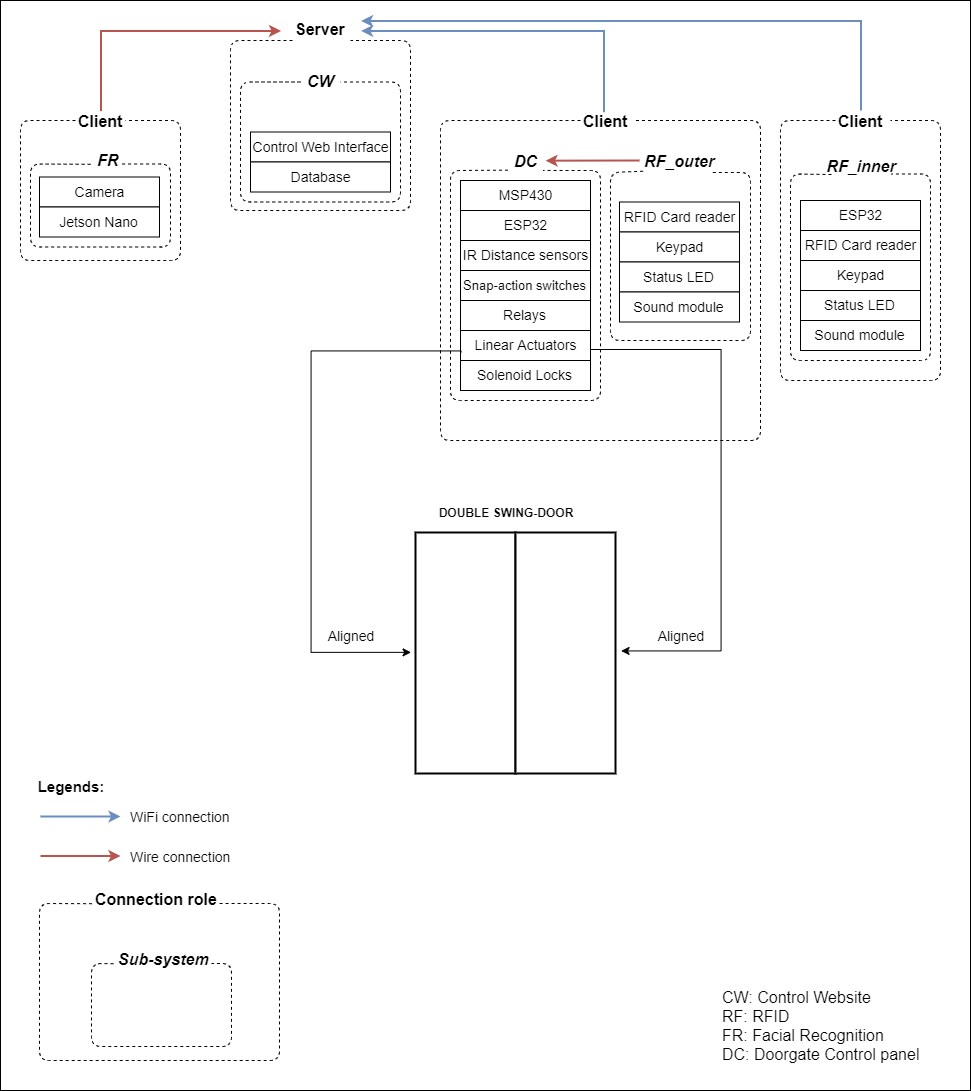

The diagram above was exported from draw.io. Its source (the exported page's mxGraphModel, read from the mxfile embedded in the PNG):
<mxGraphModel dx="2838" dy="1211" grid="1" gridSize="10" guides="1" tooltips="1" connect="1" arrows="1" fold="1" page="1" pageScale="1" pageWidth="827" pageHeight="1169" math="0" shadow="0">
  <root>
    <mxCell id="0" />
    <mxCell id="1" parent="0" />
    <mxCell id="_ztcjBnXWEYAQdO56Tup-2" value="Server" style="text;html=1;align=center;verticalAlign=bottom;resizable=0;points=[];;autosize=1;fontSize=16;fontStyle=1" parent="1" vertex="1">
      <mxGeometry x="265" y="50" width="50" height="20" as="geometry" />
    </mxCell>
    <mxCell id="_ztcjBnXWEYAQdO56Tup-13" style="edgeStyle=orthogonalEdgeStyle;rounded=0;orthogonalLoop=1;jettySize=auto;html=1;fillColor=#dae8fc;strokeColor=#B85450;strokeWidth=2;fontSize=14;" parent="1" edge="1">
      <mxGeometry relative="1" as="geometry">
        <mxPoint x="250" y="60" as="targetPoint" />
        <mxPoint x="70" y="140" as="sourcePoint" />
        <Array as="points">
          <mxPoint x="70" y="60" />
        </Array>
      </mxGeometry>
    </mxCell>
    <mxCell id="_ztcjBnXWEYAQdO56Tup-9" style="edgeStyle=orthogonalEdgeStyle;rounded=0;orthogonalLoop=1;jettySize=auto;html=1;fillColor=#dae8fc;strokeColor=#6c8ebf;strokeWidth=2;fontSize=14;exitX=0.46;exitY=0.1;exitDx=0;exitDy=0;exitPerimeter=0;" parent="1" edge="1" source="_ztcjBnXWEYAQdO56Tup-22">
      <mxGeometry relative="1" as="geometry">
        <mxPoint x="330" y="60" as="targetPoint" />
        <mxPoint x="500" y="140" as="sourcePoint" />
        <Array as="points">
          <mxPoint x="573" y="60" />
          <mxPoint x="380" y="60" />
        </Array>
      </mxGeometry>
    </mxCell>
    <mxCell id="_ztcjBnXWEYAQdO56Tup-11" style="edgeStyle=orthogonalEdgeStyle;rounded=0;orthogonalLoop=1;jettySize=auto;html=1;strokeWidth=2;fillColor=#dae8fc;strokeColor=#6c8ebf;fontSize=14;" parent="1" source="_ztcjBnXWEYAQdO56Tup-24" edge="1">
      <mxGeometry relative="1" as="geometry">
        <mxPoint x="330" y="50" as="targetPoint" />
        <Array as="points">
          <mxPoint x="830" y="50" />
        </Array>
      </mxGeometry>
    </mxCell>
    <mxCell id="_ztcjBnXWEYAQdO56Tup-7" value="" style="endArrow=none;dashed=1;html=1;fontSize=14;" parent="1" edge="1">
      <mxGeometry width="50" height="50" relative="1" as="geometry">
        <mxPoint x="262" y="70" as="sourcePoint" />
        <mxPoint x="320" y="70" as="targetPoint" />
        <Array as="points">
          <mxPoint x="200" y="70" />
          <mxPoint x="200" y="240" />
          <mxPoint x="290" y="240" />
          <mxPoint x="380" y="240" />
          <mxPoint x="380" y="70" />
        </Array>
      </mxGeometry>
    </mxCell>
    <mxCell id="_ztcjBnXWEYAQdO56Tup-21" value="" style="endArrow=none;dashed=1;html=1;entryX=1.052;entryY=0.5;entryDx=0;entryDy=0;entryPerimeter=0;exitX=0;exitY=0.5;exitDx=0;exitDy=0;exitPerimeter=0;fontSize=14;" parent="1" source="_ztcjBnXWEYAQdO56Tup-22" target="_ztcjBnXWEYAQdO56Tup-22" edge="1">
      <mxGeometry width="50" height="50" relative="1" as="geometry">
        <mxPoint x="540" y="150" as="sourcePoint" />
        <mxPoint x="620" y="150" as="targetPoint" />
        <Array as="points">
          <mxPoint x="410" y="150" />
          <mxPoint x="410" y="470" />
          <mxPoint x="730" y="470" />
          <mxPoint x="730" y="150" />
        </Array>
      </mxGeometry>
    </mxCell>
    <mxCell id="_ztcjBnXWEYAQdO56Tup-22" value="Client" style="text;html=1;align=center;verticalAlign=middle;resizable=0;points=[];;autosize=1;fontSize=16;fontStyle=1" parent="1" vertex="1">
      <mxGeometry x="550" y="140" width="50" height="20" as="geometry" />
    </mxCell>
    <mxCell id="_ztcjBnXWEYAQdO56Tup-23" value="" style="endArrow=none;dashed=1;html=1;fontSize=14;exitX=0;exitY=0.5;exitDx=0;exitDy=0;exitPerimeter=0;" parent="1" edge="1" source="_ztcjBnXWEYAQdO56Tup-24">
      <mxGeometry width="50" height="50" relative="1" as="geometry">
        <mxPoint x="792" y="150" as="sourcePoint" />
        <mxPoint x="860" y="150" as="targetPoint" />
        <Array as="points">
          <mxPoint x="750" y="150" />
          <mxPoint x="750" y="410" />
          <mxPoint x="910" y="410" />
          <mxPoint x="910" y="150" />
        </Array>
      </mxGeometry>
    </mxCell>
    <mxCell id="_ztcjBnXWEYAQdO56Tup-24" value="Client" style="text;html=1;align=center;verticalAlign=middle;resizable=0;points=[];;autosize=1;fontSize=16;fontStyle=1" parent="1" vertex="1">
      <mxGeometry x="805" y="140" width="50" height="20" as="geometry" />
    </mxCell>
    <mxCell id="_ztcjBnXWEYAQdO56Tup-25" value="" style="endArrow=none;dashed=1;html=1;fontSize=14;" parent="1" source="_ztcjBnXWEYAQdO56Tup-26" target="_ztcjBnXWEYAQdO56Tup-26" edge="1">
      <mxGeometry width="50" height="50" relative="1" as="geometry">
        <mxPoint x="42" y="150" as="sourcePoint" />
        <mxPoint x="90" y="150" as="targetPoint" />
        <Array as="points">
          <mxPoint x="-10" y="150" />
          <mxPoint x="-10" y="290" />
          <mxPoint x="150" y="290" />
          <mxPoint x="150" y="150" />
        </Array>
      </mxGeometry>
    </mxCell>
    <mxCell id="_ztcjBnXWEYAQdO56Tup-26" value="Client" style="text;html=1;align=center;verticalAlign=middle;resizable=0;points=[];;autosize=1;fontSize=16;fontStyle=1" parent="1" vertex="1">
      <mxGeometry x="45" y="140" width="50" height="20" as="geometry" />
    </mxCell>
    <mxCell id="_ztcjBnXWEYAQdO56Tup-35" value="WiFi connection" style="text;html=1;align=center;verticalAlign=middle;resizable=0;points=[];;autosize=1;fontSize=14;" parent="1" vertex="1">
      <mxGeometry x="100" y="836" width="100" height="20" as="geometry" />
    </mxCell>
    <mxCell id="_ztcjBnXWEYAQdO56Tup-36" value="Wire connection" style="text;html=1;align=center;verticalAlign=middle;resizable=0;points=[];;autosize=1;fontSize=14;" parent="1" vertex="1">
      <mxGeometry x="100" y="876" width="100" height="20" as="geometry" />
    </mxCell>
    <mxCell id="_ztcjBnXWEYAQdO56Tup-41" value="" style="endArrow=classic;html=1;strokeWidth=2;fillColor=#dae8fc;strokeColor=#6c8ebf;fontSize=14;" parent="1" edge="1">
      <mxGeometry width="50" height="50" relative="1" as="geometry">
        <mxPoint x="10" y="846" as="sourcePoint" />
        <mxPoint x="90" y="846" as="targetPoint" />
      </mxGeometry>
    </mxCell>
    <mxCell id="_ztcjBnXWEYAQdO56Tup-42" value="" style="endArrow=classic;html=1;strokeWidth=2;fillColor=#f8cecc;strokeColor=#b85450;fontSize=14;" parent="1" edge="1">
      <mxGeometry width="50" height="50" relative="1" as="geometry">
        <mxPoint x="10" y="885.5" as="sourcePoint" />
        <mxPoint x="90" y="885.5" as="targetPoint" />
      </mxGeometry>
    </mxCell>
    <mxCell id="p90SZBgru5Cm1o1uEVSd-13" value="Camera" style="rounded=0;whiteSpace=wrap;html=1;fontSize=14;" parent="1" vertex="1">
      <mxGeometry x="9" y="206.5" width="120" height="30" as="geometry" />
    </mxCell>
    <mxCell id="p90SZBgru5Cm1o1uEVSd-14" value="Jetson Nano" style="rounded=0;whiteSpace=wrap;html=1;fontSize=14;" parent="1" vertex="1">
      <mxGeometry x="9" y="236.5" width="120" height="30" as="geometry" />
    </mxCell>
    <mxCell id="p90SZBgru5Cm1o1uEVSd-41" value="" style="edgeStyle=none;rounded=0;orthogonalLoop=1;jettySize=auto;html=1;strokeColor=#B85450;fontColor=#B85450;strokeWidth=2;fontSize=14;entryX=1.003;entryY=0.509;entryDx=0;entryDy=0;entryPerimeter=0;" parent="1" edge="1" target="FKoF1oJbH1p3YzyYQSsZ-7">
      <mxGeometry relative="1" as="geometry">
        <mxPoint x="609" y="190" as="sourcePoint" />
        <mxPoint x="550" y="190" as="targetPoint" />
        <Array as="points" />
      </mxGeometry>
    </mxCell>
    <mxCell id="p90SZBgru5Cm1o1uEVSd-35" value="RFID Card reader" style="rounded=0;whiteSpace=wrap;html=1;fontSize=14;" parent="1" vertex="1">
      <mxGeometry x="589" y="231.5" width="120" height="30" as="geometry" />
    </mxCell>
    <mxCell id="p90SZBgru5Cm1o1uEVSd-36" value="Keypad" style="rounded=0;whiteSpace=wrap;html=1;fontSize=14;" parent="1" vertex="1">
      <mxGeometry x="589" y="261.5" width="120" height="30" as="geometry" />
    </mxCell>
    <mxCell id="p90SZBgru5Cm1o1uEVSd-37" value="Status LED" style="rounded=0;whiteSpace=wrap;html=1;fontSize=14;" parent="1" vertex="1">
      <mxGeometry x="589" y="291.5" width="120" height="30" as="geometry" />
    </mxCell>
    <mxCell id="p90SZBgru5Cm1o1uEVSd-38" value="Sound module" style="rounded=0;whiteSpace=wrap;html=1;fontSize=14;" parent="1" vertex="1">
      <mxGeometry x="589" y="321.5" width="120" height="30" as="geometry" />
    </mxCell>
    <mxCell id="p90SZBgru5Cm1o1uEVSd-53" value="ESP32" style="rounded=0;whiteSpace=wrap;html=1;fontSize=14;" parent="1" vertex="1">
      <mxGeometry x="770" y="230" width="120" height="30" as="geometry" />
    </mxCell>
    <mxCell id="p90SZBgru5Cm1o1uEVSd-54" value="RFID Card reader" style="rounded=0;whiteSpace=wrap;html=1;fontSize=14;" parent="1" vertex="1">
      <mxGeometry x="770" y="260" width="120" height="30" as="geometry" />
    </mxCell>
    <mxCell id="p90SZBgru5Cm1o1uEVSd-57" value="Keypad" style="rounded=0;whiteSpace=wrap;html=1;fontSize=14;" parent="1" vertex="1">
      <mxGeometry x="770" y="290" width="120" height="30" as="geometry" />
    </mxCell>
    <mxCell id="p90SZBgru5Cm1o1uEVSd-58" value="Status LED" style="rounded=0;whiteSpace=wrap;html=1;fontSize=14;" parent="1" vertex="1">
      <mxGeometry x="770" y="320" width="120" height="30" as="geometry" />
    </mxCell>
    <mxCell id="p90SZBgru5Cm1o1uEVSd-59" value="Sound module" style="rounded=0;whiteSpace=wrap;html=1;fontSize=14;" parent="1" vertex="1">
      <mxGeometry x="770" y="350" width="120" height="30" as="geometry" />
    </mxCell>
    <mxCell id="p90SZBgru5Cm1o1uEVSd-24" value="" style="group;fontSize=14;" parent="1" vertex="1" connectable="0">
      <mxGeometry x="430" y="210" width="130" height="210" as="geometry" />
    </mxCell>
    <mxCell id="p90SZBgru5Cm1o1uEVSd-16" value="MSP430" style="rounded=0;whiteSpace=wrap;html=1;fontSize=14;" parent="p90SZBgru5Cm1o1uEVSd-24" vertex="1">
      <mxGeometry width="130" height="30" as="geometry" />
    </mxCell>
    <mxCell id="p90SZBgru5Cm1o1uEVSd-17" value="ESP32" style="rounded=0;whiteSpace=wrap;html=1;fontSize=14;" parent="p90SZBgru5Cm1o1uEVSd-24" vertex="1">
      <mxGeometry y="30" width="130" height="30" as="geometry" />
    </mxCell>
    <mxCell id="p90SZBgru5Cm1o1uEVSd-18" value="IR Distance sensors" style="rounded=0;whiteSpace=wrap;html=1;fontSize=14;" parent="p90SZBgru5Cm1o1uEVSd-24" vertex="1">
      <mxGeometry y="60" width="130" height="30" as="geometry" />
    </mxCell>
    <mxCell id="p90SZBgru5Cm1o1uEVSd-19" value="&lt;font style=&quot;font-size: 13px&quot;&gt;Snap-action switches&lt;/font&gt;" style="rounded=0;whiteSpace=wrap;html=1;fontSize=14;" parent="p90SZBgru5Cm1o1uEVSd-24" vertex="1">
      <mxGeometry y="90" width="130" height="30" as="geometry" />
    </mxCell>
    <mxCell id="p90SZBgru5Cm1o1uEVSd-20" value="Relays" style="rounded=0;whiteSpace=wrap;html=1;fontSize=14;" parent="p90SZBgru5Cm1o1uEVSd-24" vertex="1">
      <mxGeometry y="120" width="130" height="30" as="geometry" />
    </mxCell>
    <mxCell id="p90SZBgru5Cm1o1uEVSd-21" value="&lt;font style=&quot;font-size: 14px;&quot;&gt;Linear Actuators&lt;/font&gt;" style="rounded=0;whiteSpace=wrap;html=1;fontSize=14;" parent="p90SZBgru5Cm1o1uEVSd-24" vertex="1">
      <mxGeometry y="150" width="130" height="30" as="geometry" />
    </mxCell>
    <mxCell id="p90SZBgru5Cm1o1uEVSd-22" value="Solenoid Locks" style="rounded=0;whiteSpace=wrap;html=1;fontSize=14;" parent="p90SZBgru5Cm1o1uEVSd-24" vertex="1">
      <mxGeometry y="180" width="130" height="30" as="geometry" />
    </mxCell>
    <mxCell id="pZUGtlzfRBl8-Vh1Xh83-1" value="" style="rounded=0;whiteSpace=wrap;html=1;fontSize=14;strokeWidth=2;" parent="1" vertex="1">
      <mxGeometry x="385" y="562" width="100" height="241" as="geometry" />
    </mxCell>
    <mxCell id="pZUGtlzfRBl8-Vh1Xh83-3" value="" style="rounded=0;whiteSpace=wrap;html=1;fontSize=14;strokeWidth=2;" parent="1" vertex="1">
      <mxGeometry x="485" y="562" width="100" height="241" as="geometry" />
    </mxCell>
    <mxCell id="pZUGtlzfRBl8-Vh1Xh83-4" value="DOUBLE SWING-DOOR" style="rounded=0;whiteSpace=wrap;html=1;strokeColor=none;fontStyle=1" parent="1" vertex="1">
      <mxGeometry x="395" y="526.5" width="160" height="30" as="geometry" />
    </mxCell>
    <mxCell id="pZUGtlzfRBl8-Vh1Xh83-6" value="" style="edgeStyle=orthogonalEdgeStyle;rounded=0;orthogonalLoop=1;jettySize=auto;html=1;fontSize=14;exitX=1.003;exitY=0.632;exitDx=0;exitDy=0;exitPerimeter=0;" parent="1" source="p90SZBgru5Cm1o1uEVSd-21" edge="1">
      <mxGeometry relative="1" as="geometry">
        <mxPoint x="590" y="681" as="targetPoint" />
        <Array as="points">
          <mxPoint x="690" y="379" />
          <mxPoint x="690" y="681" />
        </Array>
        <mxPoint x="570" y="379" as="sourcePoint" />
      </mxGeometry>
    </mxCell>
    <mxCell id="pZUGtlzfRBl8-Vh1Xh83-11" value="Aligned" style="text;html=1;strokeColor=none;fillColor=none;align=center;verticalAlign=middle;whiteSpace=wrap;rounded=0;fontSize=14;" parent="1" vertex="1">
      <mxGeometry x="300" y="654.5" width="40" height="20" as="geometry" />
    </mxCell>
    <mxCell id="pZUGtlzfRBl8-Vh1Xh83-12" value="Aligned" style="text;html=1;strokeColor=none;fillColor=none;align=center;verticalAlign=middle;whiteSpace=wrap;rounded=0;fontSize=14;" parent="1" vertex="1">
      <mxGeometry x="630" y="654.5" width="40" height="20" as="geometry" />
    </mxCell>
    <mxCell id="pZUGtlzfRBl8-Vh1Xh83-13" value="" style="rounded=0;whiteSpace=wrap;html=1;strokeWidth=1;fontSize=14;fillColor=none;" parent="1" vertex="1">
      <mxGeometry x="-30" y="30" width="970" height="1090" as="geometry" />
    </mxCell>
    <mxCell id="pZUGtlzfRBl8-Vh1Xh83-14" value="&lt;font style=&quot;font-size: 15px&quot;&gt;&lt;b&gt;Legends:&lt;/b&gt;&lt;/font&gt;" style="text;html=1;strokeColor=none;fillColor=none;align=center;verticalAlign=middle;whiteSpace=wrap;rounded=0;fontSize=14;" parent="1" vertex="1">
      <mxGeometry x="20" y="805.5" width="40" height="20" as="geometry" />
    </mxCell>
    <mxCell id="FKoF1oJbH1p3YzyYQSsZ-1" value="" style="endArrow=none;dashed=1;html=1;fontSize=14;exitX=-0.02;exitY=1.036;exitDx=0;exitDy=0;exitPerimeter=0;" edge="1" parent="1" source="FKoF1oJbH1p3YzyYQSsZ-2">
      <mxGeometry width="50" height="50" relative="1" as="geometry">
        <mxPoint x="622" y="203" as="sourcePoint" />
        <mxPoint x="681" y="202" as="targetPoint" />
        <Array as="points">
          <mxPoint x="580" y="202" />
          <mxPoint x="580" y="370" />
          <mxPoint x="720" y="370" />
          <mxPoint x="720" y="202" />
        </Array>
      </mxGeometry>
    </mxCell>
    <mxCell id="FKoF1oJbH1p3YzyYQSsZ-2" value="RF_outer" style="text;html=1;align=center;verticalAlign=middle;resizable=0;points=[];;autosize=1;fontSize=16;fontStyle=3" vertex="1" parent="1">
      <mxGeometry x="614" y="180" width="70" height="20" as="geometry" />
    </mxCell>
    <mxCell id="pZUGtlzfRBl8-Vh1Xh83-8" value="" style="edgeStyle=orthogonalEdgeStyle;rounded=0;orthogonalLoop=1;jettySize=auto;html=1;fontSize=14;exitX=0;exitY=0.75;exitDx=0;exitDy=0;" parent="1" source="p90SZBgru5Cm1o1uEVSd-21" edge="1">
      <mxGeometry relative="1" as="geometry">
        <mxPoint x="380" y="682.5" as="targetPoint" />
        <Array as="points">
          <mxPoint x="430" y="380" />
          <mxPoint x="280" y="380" />
          <mxPoint x="280" y="682" />
        </Array>
        <mxPoint x="420" y="380" as="sourcePoint" />
      </mxGeometry>
    </mxCell>
    <mxCell id="FKoF1oJbH1p3YzyYQSsZ-6" value="" style="endArrow=none;dashed=1;html=1;fontSize=14;exitX=0.063;exitY=0.983;exitDx=0;exitDy=0;exitPerimeter=0;entryX=0.938;entryY=0.998;entryDx=0;entryDy=0;entryPerimeter=0;" edge="1" parent="1" source="FKoF1oJbH1p3YzyYQSsZ-7" target="FKoF1oJbH1p3YzyYQSsZ-7">
      <mxGeometry width="50" height="50" relative="1" as="geometry">
        <mxPoint x="462" y="200" as="sourcePoint" />
        <mxPoint x="520" y="200" as="targetPoint" />
        <Array as="points">
          <mxPoint x="420" y="200" />
          <mxPoint x="420" y="430" />
          <mxPoint x="570" y="430" />
          <mxPoint x="570" y="200" />
        </Array>
      </mxGeometry>
    </mxCell>
    <mxCell id="FKoF1oJbH1p3YzyYQSsZ-7" value="DC" style="text;html=1;align=center;verticalAlign=middle;resizable=0;points=[];;autosize=1;fontSize=16;fontStyle=3" vertex="1" parent="1">
      <mxGeometry x="475" y="180" width="40" height="20" as="geometry" />
    </mxCell>
    <mxCell id="FKoF1oJbH1p3YzyYQSsZ-8" value="" style="endArrow=none;dashed=1;html=1;fontSize=14;exitX=0.253;exitY=1.014;exitDx=0;exitDy=0;exitPerimeter=0;entryX=1;entryY=1;entryDx=0;entryDy=0;entryPerimeter=0;" edge="1" parent="1" source="FKoF1oJbH1p3YzyYQSsZ-9" target="FKoF1oJbH1p3YzyYQSsZ-9">
      <mxGeometry width="50" height="50" relative="1" as="geometry">
        <mxPoint x="42" y="194.5" as="sourcePoint" />
        <mxPoint x="101" y="193.5" as="targetPoint" />
        <Array as="points">
          <mxPoint y="193.5" />
          <mxPoint y="276.5" />
          <mxPoint x="140" y="276.5" />
          <mxPoint x="140" y="193.5" />
        </Array>
      </mxGeometry>
    </mxCell>
    <mxCell id="FKoF1oJbH1p3YzyYQSsZ-9" value="&lt;i&gt;FR&lt;/i&gt;" style="text;html=1;align=right;verticalAlign=top;resizable=0;points=[];;autosize=1;fontSize=16;fontStyle=1" vertex="1" parent="1">
      <mxGeometry x="50" y="173.5" width="40" height="20" as="geometry" />
    </mxCell>
    <mxCell id="FKoF1oJbH1p3YzyYQSsZ-10" value="" style="endArrow=none;dashed=1;html=1;fontSize=14;" edge="1" parent="1">
      <mxGeometry width="50" height="50" relative="1" as="geometry">
        <mxPoint x="801" y="204" as="sourcePoint" />
        <mxPoint x="861" y="203.5" as="targetPoint" />
        <Array as="points">
          <mxPoint x="760" y="203.5" />
          <mxPoint x="760" y="390" />
          <mxPoint x="900" y="390" />
          <mxPoint x="900" y="203.5" />
        </Array>
      </mxGeometry>
    </mxCell>
    <mxCell id="FKoF1oJbH1p3YzyYQSsZ-13" value="RF_inner" style="text;html=1;strokeColor=none;fillColor=none;align=center;verticalAlign=top;whiteSpace=wrap;rounded=0;dashed=1;fontSize=16;fontColor=#000000;fontStyle=3" vertex="1" parent="1">
      <mxGeometry x="811" y="180" width="40" height="20" as="geometry" />
    </mxCell>
    <mxCell id="FKoF1oJbH1p3YzyYQSsZ-16" value="&lt;i style=&quot;font-size: 16px;&quot;&gt;CW&lt;/i&gt;" style="text;html=1;align=center;verticalAlign=bottom;resizable=0;points=[];;autosize=1;fontSize=16;fontStyle=1" vertex="1" parent="1">
      <mxGeometry x="270" y="101.5" width="40" height="20" as="geometry" />
    </mxCell>
    <mxCell id="FKoF1oJbH1p3YzyYQSsZ-17" value="" style="endArrow=none;dashed=1;html=1;entryX=1;entryY=0.5;entryDx=0;entryDy=0;entryPerimeter=0;fontSize=14;" edge="1" parent="1" target="FKoF1oJbH1p3YzyYQSsZ-16" source="FKoF1oJbH1p3YzyYQSsZ-16">
      <mxGeometry width="50" height="50" relative="1" as="geometry">
        <mxPoint x="262" y="111.5" as="sourcePoint" />
        <mxPoint x="330" y="111.5" as="targetPoint" />
        <Array as="points">
          <mxPoint x="210" y="111.5" />
          <mxPoint x="210" y="231.5" />
          <mxPoint x="370" y="231.5" />
          <mxPoint x="370" y="111.5" />
        </Array>
      </mxGeometry>
    </mxCell>
    <mxCell id="FKoF1oJbH1p3YzyYQSsZ-18" value="Control Web Interface" style="rounded=0;whiteSpace=wrap;html=1;fontSize=14;" vertex="1" parent="1">
      <mxGeometry x="220" y="161.5" width="140" height="30" as="geometry" />
    </mxCell>
    <mxCell id="FKoF1oJbH1p3YzyYQSsZ-19" value="Database" style="rounded=0;whiteSpace=wrap;html=1;fontSize=14;" vertex="1" parent="1">
      <mxGeometry x="220" y="191.5" width="140" height="30" as="geometry" />
    </mxCell>
    <mxCell id="FKoF1oJbH1p3YzyYQSsZ-22" value="" style="endArrow=none;dashed=1;html=1;fontSize=14;exitX=0.02;exitY=1.01;exitDx=0;exitDy=0;exitPerimeter=0;entryX=1;entryY=1;entryDx=0;entryDy=0;entryPerimeter=0;" edge="1" parent="1" source="FKoF1oJbH1p3YzyYQSsZ-23" target="FKoF1oJbH1p3YzyYQSsZ-23">
      <mxGeometry width="50" height="50" relative="1" as="geometry">
        <mxPoint x="103" y="994" as="sourcePoint" />
        <mxPoint x="162" y="993" as="targetPoint" />
        <Array as="points">
          <mxPoint x="61" y="993" />
          <mxPoint x="61" y="1076" />
          <mxPoint x="201" y="1076" />
          <mxPoint x="201" y="993" />
        </Array>
      </mxGeometry>
    </mxCell>
    <mxCell id="FKoF1oJbH1p3YzyYQSsZ-23" value="&lt;i&gt;Sub-system&lt;/i&gt;" style="text;html=1;align=right;verticalAlign=top;resizable=0;points=[];;autosize=1;fontSize=16;fontStyle=1" vertex="1" parent="1">
      <mxGeometry x="81" y="973" width="100" height="20" as="geometry" />
    </mxCell>
    <mxCell id="FKoF1oJbH1p3YzyYQSsZ-26" value="" style="endArrow=none;dashed=1;html=1;fontSize=14;exitX=0.02;exitY=1.01;exitDx=0;exitDy=0;exitPerimeter=0;entryX=1;entryY=1;entryDx=0;entryDy=0;entryPerimeter=0;" edge="1" source="FKoF1oJbH1p3YzyYQSsZ-27" target="FKoF1oJbH1p3YzyYQSsZ-27" parent="1">
      <mxGeometry width="50" height="50" relative="1" as="geometry">
        <mxPoint x="111" y="934" as="sourcePoint" />
        <mxPoint x="170" y="933" as="targetPoint" />
        <Array as="points">
          <mxPoint x="9" y="933" />
          <mxPoint x="9" y="1090" />
          <mxPoint x="249" y="1090" />
          <mxPoint x="249" y="933" />
        </Array>
      </mxGeometry>
    </mxCell>
    <mxCell id="FKoF1oJbH1p3YzyYQSsZ-27" value="&lt;span&gt;Connection role&lt;/span&gt;" style="text;html=1;align=right;verticalAlign=top;resizable=0;points=[];;autosize=1;fontSize=16;fontStyle=1" vertex="1" parent="1">
      <mxGeometry x="59" y="913" width="130" height="20" as="geometry" />
    </mxCell>
    <mxCell id="FKoF1oJbH1p3YzyYQSsZ-28" value="CW: Control Website&lt;br&gt;RF: RFID&lt;br&gt;FR: Facial Recognition&lt;br&gt;DC: Doorgate Control panel&lt;br&gt;" style="text;html=1;strokeColor=none;fillColor=none;align=left;verticalAlign=middle;whiteSpace=wrap;rounded=0;dashed=1;fontSize=16;fontColor=#000000;" vertex="1" parent="1">
      <mxGeometry x="690" y="1020" width="230" height="70" as="geometry" />
    </mxCell>
  </root>
</mxGraphModel>